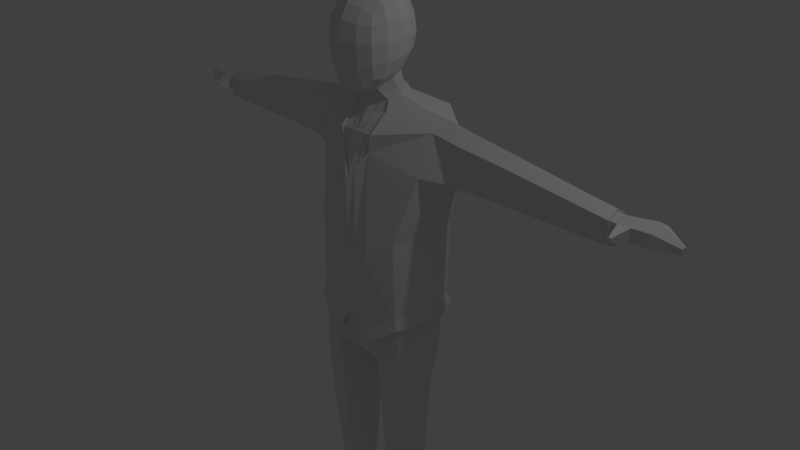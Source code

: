# Source: model_2.blend  (saved by Blender 2.78.0; exported with 4.5.12 LTS)
import bpy
from mathutils import Matrix  # noqa: F401  (used for matrix-valued properties, if any)

bpy.ops.wm.read_factory_settings(use_empty=True)
scene = bpy.context.scene
scene.name = 'Scene'

# ---- collections
col_collection_1 = bpy.data.collections.new('Collection 1'); scene.collection.children.link(col_collection_1)

# ---- world
world_world = bpy.data.worlds.new('World'); scene.world = world_world
world_world.color = (0.05088, 0.05088, 0.05088)
world_world.use_sun_shadow = False
world_world.sun_shadow_jitter_overblur = 0.0
world_world.cycles.sampling_method = 'MANUAL'

# ---- cameras
cam_camera = bpy.data.cameras.new('Camera')
cam_camera.clip_end = 100.0
cam_camera.lens = 35.0
cam_camera.sensor_width = 32.0
cam_camera.sensor_height = 18.0
cam_camera.ortho_scale = 7.314
cam_camera.dof.focus_distance = 0.0
cam_camera.dof.aperture_fstop = 128.0

# ---- lights
light_lamp = bpy.data.lights.new('Lamp', 'POINT')
light_lamp.transmission_factor = 0.0
light_lamp.cutoff_distance = 30.0
light_lamp.energy = 100.0
light_lamp.shadow_buffer_clip_start = 1.001
light_lamp.shadow_soft_size = 0.1
light_lamp.shadow_maximum_resolution = 0.006
light_lamp.use_absolute_resolution = True

# ---- meshes
me_cube_001 = bpy.data.meshes.new('Cube.001')
me_cube_001.from_pydata([(0.4611, 0.04442, 3.434), (0.2029, 0.3282, 3.034), (0.4439, 0.04127, 3.034), (0.3582, -0.4577, 3.404), (0.3863, -0.2989, 3.603), (0.4565, -0.3141, 2.977), (0.2145, -0.5596, 2.891), (0.205, -0.5463, 3.409), (0.2203, 0.1276, 2.764), (0.2123, -0.2558, 2.606), (0.2282, 0.08689, 3.722), (0.229, -0.3138, 3.707), (0.4817, -0.2228, 3.445), (0.3863, -0.2989, 3.603), (0.0, 0.4378, 2.993), (0.3582, -0.4577, 3.404), (0.462, -0.3114, 3.433), (0.385, 0.04466, 3.607), (0.4797, -0.1363, 3.0), (0.2191, -0.5794, 3.191), (0.0, -0.6059, 3.432), (0.0, -0.6273, 2.821), (0.0, 0.1872, 2.685), (0.3063, -0.08135, 2.727), (0.0, -0.1904, 2.524), (0.0, 0.1501, 3.807), (0.0, -0.3423, 3.779), (0.2526, -0.1272, 3.771), (0.1916, 0.2248, 2.878), (0.198, 0.2686, 3.593), (0.4781, -0.3251, 3.218), (0.351, 0.2017, 3.055), (0.3774, -0.305, 2.766), (0.3586, 0.03393, 2.874), (0.385, 0.04466, 3.607), (0.3863, -0.2989, 3.603), (0.3582, -0.4577, 3.404), (0.3697, -0.4644, 2.948), (0.2091, -0.4778, 2.658), (0.1993, -0.4583, 3.573), (0.5013, -0.1348, 3.457), (0.4623, -0.317, 3.042), (0.0, -0.6448, 3.179), (0.0, -0.1209, 3.859), (0.0, 0.3051, 2.817), (0.0, 0.3832, 3.659), (0.0, 0.4998, 3.219), (0.3913, -0.1358, 2.813), (0.4246, -0.1322, 3.649), (0.3801, -0.4832, 3.203), (0.0, -0.5374, 2.549), (0.0, -0.5065, 3.62), (0.3259, -0.4212, 2.775), (0.3199, -0.4098, 3.53), (0.3055, 0.1569, 2.93), (0.3184, 0.1795, 3.54), (0.6678, -0.4064, -0.2961), (0.654, 0.5309, -0.3037), (0.0, 0.5705, -0.5705), (0.0, -0.5329, -0.4521), (0.0, -0.3952, 2.059), (0.0, -0.5705, 1.524), (0.3248, -0.5329, -0.5705), (0.3248, 0.5705, -0.5705), (0.2421, -0.3952, 2.059), (0.2046, -0.3921, 1.837), (0.7275, -0.392, -0.9577), (0.6708, 0.4482, -0.9665), (0.0, 0.5554, -0.9898), (0.0, -0.4922, -0.9898), (0.3796, -0.4621, -1.028), (0.3422, 0.5379, -1.034), (0.6397, -0.1851, -3.867), (0.6145, 0.1621, -3.868), (0.4144, -0.213, -3.871), (0.3989, 0.166, -3.867), (0.3674, 0.2595, -2.439), (0.398, -0.3642, -2.438), (0.7283, -0.3111, -2.427), (0.683, 0.1877, -2.429), (0.3882, -0.413, -1.632), (0.7055, 0.2285, -1.592), (0.3539, 0.3106, -1.636), (0.7572, -0.3559, -1.587), (0.873, 0.01923, -0.2262), (0.9215, 0.01923, -0.9422), (0.0, 0.03912, -1.063), (0.1209, 0.03912, -1.105), (0.7223, -0.01741, -3.87), (0.2928, -0.02601, -3.876), (0.8634, -0.06855, -2.4), (0.1942, -0.05141, -2.416), (0.1628, -0.04944, -1.682), (0.9091, -0.07179, -1.613), (0.6899, -0.01765, -3.87), (0.5989, 0.134, -3.868), (0.4298, -0.1828, -3.871), (0.6202, -0.1593, -3.868), (0.4168, 0.1372, -3.867), (0.3271, -0.02491, -3.875), (0.6913, -0.01694, -3.995), (0.6003, 0.1347, -3.993), (0.4312, -0.1821, -3.926), (0.6216, -0.1586, -3.923), (0.4182, 0.1379, -3.992), (0.3285, -0.0242, -4.0), (0.6941, -0.01552, -4.246), (0.6031, 0.1361, -4.243), (0.4341, -0.1807, -4.246), (0.6244, -0.1571, -4.243), (0.421, 0.1393, -4.243), (0.3313, -0.02278, -4.25), (0.4361, -0.8639, -3.999), (0.6264, -0.8403, -3.996), (0.3725, -0.7051, -4.029), (0.6576, -0.6994, -4.026), (0.6598, -0.6982, -4.244), (0.4389, -0.8625, -4.249), (0.6292, -0.8389, -4.246), (0.3747, -0.7039, -4.247), (0.6913, 0.004306, -3.995), (0.6003, 0.1559, -3.993), (0.4182, 0.1592, -3.992), (0.3285, -0.002954, -4.0), (0.6941, 0.005723, -4.245), (0.6031, 0.1573, -4.243), (0.421, 0.1606, -4.242), (0.3314, -0.001537, -4.25), (3.34, 0.1642, 1.947), (3.346, 0.061, 1.878), (3.348, 0.04599, 1.639), (3.341, 0.3158, 1.857), (3.341, 0.3517, 1.688), (3.353, 0.1947, 1.578), (3.419, 0.1658, 1.949), (3.425, 0.06258, 1.88), (3.427, 0.04756, 1.695), (3.42, 0.3174, 1.859), (3.42, 0.3532, 1.69), (3.431, 0.1963, 1.619), (3.819, 0.1633, 2.012), (3.827, 0.02771, 1.922), (3.829, 0.007999, 1.775), (3.82, 0.3623, 1.895), (3.82, 0.4093, 1.839), (3.835, 0.2033, 1.695), (4.107, 0.1947, 1.83), (4.109, 0.1665, 1.811), (4.109, 0.1624, 1.746), (4.107, 0.2361, 1.806), (4.107, 0.2459, 1.759), (4.111, 0.203, 1.729), (3.583, 0.1649, 1.971), (3.584, 0.3336, 1.872), (3.584, 0.3734, 1.743), (3.59, 0.05003, 1.895), (3.597, 0.1988, 1.66), (3.592, 0.03333, 1.743), (3.462, -0.1108, 1.755), (3.461, -0.1048, 1.829), (3.526, -0.1161, 1.768), (3.525, -0.1098, 1.836), (3.468, -0.1477, 1.765), (3.468, -0.1437, 1.813), (3.511, -0.1513, 1.772), (3.51, -0.1471, 1.818), (0.245, -0.1149, 2.447), (0.0, -0.1879, 2.447), (0.0, 0.2044, 2.66), (0.2349, 0.1562, 2.602), (0.2928, 0.01908, 2.533), (0.2493, -0.138, 2.319), (0.0, -0.2948, 2.228), (0.3276, 0.641, 0.4345), (0.6446, 0.6028, 0.7288), (0.6712, 0.5593, -0.3045), (0.9062, 0.01853, -0.2254), (0.877, 0.08383, 0.8148), (0.6605, -0.4391, 0.7425), (0.6894, -0.4317, -0.2959), (0.33, -0.5657, -0.5714), (0.3266, 0.6036, -0.5717), (0.0, 0.6037, -0.5717), (0.3336, -0.6025, 0.4374), (0.0, -0.6034, 0.4373), (0.0, 0.7872, 1.836), (0.0, 0.604, 2.326), (0.0, -0.5661, -0.4534), (0.0, 0.6411, 0.4342), (0.5851, 0.6017, 2.317), (0.8342, 0.5557, 2.028), (1.013, 0.1845, 2.309), (0.9035, -0.01239, 2.171), (0.8226, 0.6316, 1.651), (0.8619, -0.2144, 1.64), (0.0, -0.6023, 1.527), (1.053, 0.2452, 1.41), (0.2169, -0.4226, 1.842), (0.3291, 0.787, 1.836), (0.2563, -0.4224, 2.072), (0.5893, 0.1285, 2.375), (0.269, -0.1588, 2.336), (0.2746, -0.1294, 2.452), (2.119, 0.1762, 2.148), (3.345, 0.1625, 1.98), (0.2691, 0.2505, 2.507), (0.2554, 0.177, 2.617), (3.348, 0.0316, 1.893), (3.349, 0.01756, 1.622), (3.344, 0.3433, 1.876), (3.343, 0.3823, 1.675), (3.353, 0.1979, 1.545), (1.175, 0.47, 2.09), (2.018, 0.01876, 2.039), (1.177, 0.5419, 1.708), (2.133, 0.223, 1.51), (1.19, -0.05506, 1.62), (1.357, 0.1819, 2.249), (1.971, 0.417, 2.015), (1.235, -0.004194, 2.12), (1.969, 0.4762, 1.699), (1.377, 0.2378, 1.48), (1.979, -0.02229, 1.626), (0.0, 0.2326, 2.676), (0.3246, 0.0167, 2.542), (0.3411, 0.03062, 2.501), (0.0, 0.3119, 2.504), (0.2064, 0.34, 3.086), (0.4522, 0.0447, 3.088), (0.4623, -0.317, 3.042), (0.2158, -0.565, 2.972), (0.0, 0.4545, 3.054), (0.5024, -0.1362, 3.159), (0.0, -0.632, 2.918), (0.3575, 0.209, 3.102), (0.3725, -0.4695, 3.017), (0.1963, 0.2683, 2.943), (0.3945, 0.03702, 2.941), (0.4107, -0.3088, 2.855), (0.2114, -0.5122, 2.756), (0.0, 0.3609, 2.891), (0.4285, -0.136, 2.892), (0.0, -0.5752, 2.663), (0.3246, 0.1758, 2.983), (0.3443, -0.4394, 2.848), (0.4522, 0.0447, 3.088), (0.08092, 0.3941, 3.009), (0.08558, -0.6003, 2.849), (0.08177, -0.5821, 3.423), (0.08788, 0.1634, 2.716), (0.08469, -0.2165, 2.557), (0.09102, 0.1249, 3.773), (0.09136, -0.3309, 3.751), (0.2064, 0.34, 3.086), (0.08741, -0.6187, 3.184), (0.1007, -0.1234, 3.824), (0.07643, 0.273, 2.841), (0.07897, 0.3375, 3.633), (0.08342, -0.5136, 2.592), (0.07949, -0.4873, 3.601), (0.1296, 0.5705, -0.5705), (0.09656, -0.3952, 2.059), (0.08161, -0.4993, 1.649), (0.1296, -0.5329, -0.5705), (0.1365, 0.5484, -1.007), (0.1514, -0.4802, -1.005), (0.04822, 0.03912, -1.08), (0.09773, -0.1588, 2.447), (0.09372, 0.1852, 2.637), (0.09945, -0.2323, 2.264), (0.1303, 0.6037, -0.5717), (0.1331, -0.603, 0.4373), (0.08653, -0.5306, 1.653), (0.1307, 0.6411, 0.4343), (0.1316, -0.566, -0.5716), (0.2334, 0.6031, 2.322), (0.1313, 0.7871, 1.836), (0.1019, 0.2104, 2.652), (0.1073, 0.2874, 2.505), (0.08607, -0.6053, 2.939), (0.08233, 0.4088, 3.067), (0.08433, -0.5501, 2.7), (0.07832, 0.324, 2.912), (0.0, 0.3832, 3.659), (0.4681, -0.2249, 2.988), (0.2594, -0.1683, 2.667), (0.2408, -0.2202, 3.739), (0.0, 0.4907, 3.452), (0.0, -0.2313, 3.819), (0.3844, -0.2202, 2.79), (0.4055, -0.2153, 3.626), (0.0, -0.2258, -1.027), (0.2499, -0.2108, -1.067), (0.3534, -0.1192, -3.873), (0.2958, -0.2073, -2.427), (0.2752, -0.2307, -1.657), (0.7707, -0.193, -0.2611), (0.8248, -0.1858, -0.95), (0.6811, -0.101, -3.869), (0.796, -0.1895, -2.414), (0.8334, -0.2134, -1.6), (0.3783, -0.1036, -3.873), (0.6551, -0.08825, -3.869), (0.3797, -0.1029, -3.963), (0.6565, -0.08754, -3.959), (0.3826, -0.1015, -4.248), (0.6593, -0.08612, -4.244), (0.4042, -0.7842, -4.014), (0.642, -0.7696, -4.011), (0.4067, -0.783, -4.248), (0.6446, -0.7684, -4.245), (3.343, 0.1128, 1.912), (3.35, 0.1206, 1.608), (3.422, 0.1144, 1.914), (3.429, 0.1222, 1.657), (3.823, 0.09568, 1.967), (3.832, 0.1059, 1.735), (4.108, 0.1806, 1.821), (4.11, 0.1827, 1.738), (3.595, 0.1163, 1.702), (3.587, 0.1076, 1.933), (0.269, -0.04773, 2.49), (0.7691, -0.1769, 0.7787), (0.9586, 0.08633, 2.24), (0.9576, 0.01608, 1.525), (0.4233, -0.1462, 2.224), (0.7981, -0.2059, -0.2606), (3.347, 0.09725, 1.936), (3.351, 0.108, 1.583), (2.056, 0.1007, 1.568), (2.069, 0.09773, 2.094), (1.296, 0.08912, 2.185), (1.284, 0.09181, 1.549), (0.2997, -0.05615, 2.497), (0.3052, -0.0638, 2.419), (0.4971, -0.2263, 3.158), (0.4196, -0.2222, 2.873), (0.09967, -0.2198, -1.043), (0.09607, -0.2269, 3.787), (0.3974, 0.1215, 3.045), (0.198, 0.2686, 3.593), (0.2059, 0.1762, 2.821), (0.2131, 0.1777, 3.658), (0.08615, 0.4488, 3.221), (0.0, 0.2461, 2.751), (0.0, 0.2667, 3.733), (0.332, 0.09543, 2.902), (0.3517, 0.1121, 3.573), (0.4048, 0.1268, 3.095), (0.3596, 0.1064, 2.962), (0.085, 0.2312, 3.703), (0.08215, 0.2182, 2.779), (0.198, 0.2686, 3.593), (0.2064, 0.34, 3.086), (0.4522, 0.0447, 3.088), (0.385, 0.04466, 3.607), (0.3863, -0.2989, 3.603), (0.3582, -0.4577, 3.404), (0.4623, -0.317, 3.042), (0.0, 0.3832, 3.659), (0.4246, -0.1322, 3.649), (0.3801, -0.4832, 3.203), (0.07897, 0.3375, 3.633), (0.3184, 0.1795, 3.54), (0.3517, 0.1121, 3.573), (0.4055, -0.2153, 3.626), (0.3199, -0.4098, 3.53), (0.0, 0.4545, 3.054), (0.5024, -0.1362, 3.159), (0.3575, 0.209, 3.102), (0.3725, -0.4695, 3.017), (0.4971, -0.2263, 3.158), (0.4048, 0.1268, 3.095), (0.08233, 0.4088, 3.067), (0.4623, -0.317, 3.042), (0.4246, -0.1322, 3.649), (0.0, 0.3832, 3.659), (0.216, 0.372, 3.225), (0.4747, 0.05401, 3.233), (0.3751, 0.2286, 3.23), (0.4249, 0.1413, 3.231), (0.4246, -0.1322, 3.649), (0.5105, -0.1358, 3.23), (0.3801, -0.4832, 3.203), (0.07897, 0.3375, 3.633), (0.3184, 0.1795, 3.54), (0.3517, 0.1121, 3.573), (0.4055, -0.2153, 3.626), (0.3199, -0.4098, 3.53), (0.0, 0.4545, 3.054), (0.5024, -0.1362, 3.159), (0.3575, 0.209, 3.102), (0.3725, -0.4695, 3.017), (0.4971, -0.2263, 3.158), (0.4048, 0.1268, 3.095), (0.08233, 0.4088, 3.067), (0.4246, -0.1322, 3.649), (0.0, 0.3832, 3.659), (0.4623, -0.317, 3.042), (0.3582, -0.4577, 3.404), (0.3863, -0.2989, 3.603), (0.385, 0.04466, 3.607), (0.4522, 0.0447, 3.088), (0.2064, 0.34, 3.086), (0.198, 0.2686, 3.593), (0.3801, -0.4832, 3.203), (0.07897, 0.3375, 3.633), (0.3184, 0.1795, 3.54), (0.3517, 0.1121, 3.573), (0.4055, -0.2153, 3.626), (0.3199, -0.4098, 3.53), (0.0, 0.4545, 3.054), (0.5024, -0.1362, 3.159), (0.3575, 0.209, 3.102), (0.3725, -0.4695, 3.017), (0.4971, -0.2263, 3.158), (0.4048, 0.1268, 3.095), (0.08233, 0.4088, 3.067), (0.385, 0.04466, 3.607), (0.409, 0.1287, 3.421), (0.3569, 0.2131, 3.407), (0.4522, 0.0447, 3.088), (0.2064, 0.34, 3.086), (0.2041, 0.3578, 3.42), (0.198, 0.2686, 3.593), (0.08143, 0.4377, 3.439), (0.4943, -0.2302, 3.224), (0.3801, -0.4832, 3.203), (0.07897, 0.3375, 3.633), (0.3184, 0.1795, 3.54), (0.3517, 0.1121, 3.573), (0.4055, -0.2153, 3.626), (0.3199, -0.4098, 3.53), (0.0, 0.4545, 3.054), (0.5024, -0.1362, 3.159), (0.3575, 0.209, 3.102), (0.3725, -0.4695, 3.017), (0.4971, -0.2263, 3.158), (0.4048, 0.1268, 3.095), (0.08233, 0.4088, 3.067), (0.9316, 0.01946, -0.3944), (0.6994, 0.5618, -0.4766), (0.3505, -0.5658, -0.7593), (0.7141, -0.4317, -0.4685), (0.1435, 0.6038, -0.7593), (0.0, 0.6038, -0.7593), (0.2128, -0.5658, -0.7593), (0.3505, 0.6038, -0.7593), (0.8232, -0.2055, -0.4314), (0.9668, 0.01871, -0.3936), (0.0, 0.639, -0.7606), (0.7369, -0.4586, -0.4683), (0.7177, 0.592, -0.4774), (0.3524, 0.6389, -0.7607), (0.356, -0.6006, -0.7604), (0.1443, 0.639, -0.7606), (0.2149, -0.6009, -0.7605), (0.8522, -0.2192, -0.4308)], [], [(425, 343, 46, 287), (425, 287, 283, 428), (423, 424, 429, 420), (423, 420, 379, 377), (439, 433, 46, 343), (422, 377, 379, 435), (236, 243, 54, 28), (282, 256, 44, 240), (235, 229, 358, 370), (237, 241, 47, 33), (349, 346, 54, 243), (29, 55, 363, 352), (36, 49, 361, 357), (280, 231, 367, 373), (257, 29, 352, 362), (45, 257, 362, 359), (53, 36, 357, 366), (227, 280, 373, 353), (49, 235, 370, 361), (348, 234, 369, 372), (35, 53, 366, 356), (234, 227, 353, 369), (238, 244, 52, 32), (336, 289, 47, 241), (279, 254, 42, 233), (281, 242, 50, 258), (239, 38, 52, 244), (230, 235, 49, 19), (248, 20, 42, 254), (7, 19, 49, 36), (7, 36, 53, 39), (248, 259, 51, 20), (285, 321, 170, 23), (351, 344, 44, 256), (341, 28, 54, 346), (8, 33, 47, 23), (250, 267, 166, 9), (285, 23, 47, 289), (9, 32, 52, 38), (250, 258, 50, 24), (251, 25, 43, 255), (10, 27, 48, 34), (342, 347, 55, 29), (350, 257, 45, 345), (338, 255, 43, 288), (252, 26, 51, 259), (11, 39, 53, 35), (286, 290, 48, 27), (260, 63, 71, 264), (269, 171, 166, 267), (262, 65, 64, 261), (63, 57, 67, 71), (91, 76, 75, 89), (337, 292, 70, 265), (296, 56, 66, 297), (263, 59, 69, 265), (56, 62, 70, 66), (298, 72, 97, 302), (299, 78, 72, 298), (76, 79, 73, 75), (78, 77, 74, 72), (83, 80, 77, 78), (82, 81, 79, 76), (300, 83, 78, 299), (92, 82, 76, 91), (87, 71, 82, 92), (297, 66, 83, 300), (71, 67, 81, 82), (66, 70, 80, 83), (67, 85, 93, 81), (292, 87, 92, 295), (295, 92, 91, 294), (81, 93, 90, 79), (79, 90, 88, 73), (75, 73, 95, 98), (57, 84, 85, 67), (264, 71, 87, 266), (294, 91, 89, 293), (302, 97, 103, 304), (97, 96, 102, 103), (73, 88, 94, 95), (293, 89, 99, 301), (89, 75, 98, 99), (72, 74, 96, 97), (107, 110, 126, 125), (105, 104, 122, 123), (98, 95, 101, 104), (95, 94, 100, 101), (99, 98, 104, 105), (301, 99, 105, 303), (305, 306, 109, 108), (110, 107, 106, 111), (103, 102, 112, 113), (303, 105, 114, 307), (306, 106, 116, 310), (101, 100, 120, 121), (307, 114, 119, 309), (113, 112, 117, 118), (308, 113, 118, 310), (105, 111, 119, 114), (106, 100, 115, 116), (305, 108, 117, 309), (304, 103, 113, 308), (108, 109, 118, 117), (123, 122, 126, 127), (121, 120, 124, 125), (122, 121, 125, 126), (106, 107, 125, 124), (111, 105, 123, 127), (110, 111, 127, 126), (100, 106, 124, 120), (104, 101, 121, 122), (312, 133, 139, 314), (133, 132, 138, 139), (311, 128, 204, 327), (169, 170, 224, 206), (56, 296, 448, 443), (260, 58, 445, 444), (321, 166, 202, 333), (262, 61, 195, 272), (132, 133, 211, 210), (268, 169, 206, 277), (128, 131, 209, 204), (171, 64, 199, 201), (57, 63, 447, 441), (312, 130, 208, 328), (64, 65, 197, 199), (274, 263, 446, 456), (154, 153, 143, 144), (153, 152, 140, 143), (129, 130, 136, 135), (131, 128, 134, 137), (132, 131, 137, 138), (311, 129, 135, 313), (316, 145, 151, 318), (145, 144, 150, 151), (320, 155, 141, 315), (156, 154, 144, 145), (319, 156, 145, 316), (155, 157, 142, 141), (151, 150, 149, 146), (318, 151, 146, 317), (141, 142, 148, 147), (143, 140, 146, 149), (144, 143, 149, 150), (315, 141, 147, 317), (155, 135, 159, 161), (314, 139, 156, 319), (139, 138, 154, 156), (313, 135, 155, 320), (137, 134, 152, 153), (138, 137, 153, 154), (161, 159, 163, 165), (157, 155, 161, 160), (135, 136, 158, 159), (136, 157, 160, 158), (163, 162, 164, 165), (159, 158, 162, 163), (160, 161, 165, 164), (158, 160, 164, 162), (166, 171, 201, 202), (175, 176, 449, 452), (131, 132, 210, 209), (62, 56, 443, 442), (130, 129, 207, 208), (261, 64, 171, 269), (23, 170, 169, 8), (249, 268, 168, 22), (181, 173, 174, 175), (326, 322, 178, 179), (276, 185, 186, 275), (274, 271, 184, 187), (197, 194, 192, 199), (330, 213, 207, 327), (177, 174, 193, 196), (183, 178, 194, 197), (273, 188, 185, 276), (174, 173, 198, 193), (271, 183, 197, 272), (323, 325, 199, 192), (179, 178, 183, 180), (193, 198, 189, 190), (270, 273, 173, 181), (190, 189, 200, 191), (322, 177, 196, 324), (218, 203, 204, 209), (225, 205, 206, 224), (175, 174, 177, 176), (220, 218, 209, 210), (329, 215, 211, 328), (213, 222, 208, 207), (215, 220, 210, 211), (221, 214, 220, 215), (219, 216, 222, 213), (332, 221, 215, 329), (214, 212, 218, 220), (212, 217, 203, 218), (331, 219, 213, 330), (323, 192, 219, 331), (190, 191, 217, 212), (193, 190, 212, 214), (324, 196, 221, 332), (192, 194, 216, 219), (196, 193, 214, 221), (278, 226, 223, 277), (334, 225, 224, 333), (325, 200, 225, 334), (275, 186, 226, 278), (200, 189, 205, 225), (6, 37, 235, 230), (247, 279, 233, 21), (5, 229, 235, 37), (284, 18, 232, 335), (339, 31, 234, 348), (2, 228, 232, 18), (1, 227, 234, 31), (246, 14, 231, 280), (6, 239, 244, 37), (247, 21, 242, 281), (284, 336, 241, 18), (5, 37, 244, 238), (339, 349, 243, 31), (2, 18, 241, 237), (246, 282, 240, 14), (1, 31, 243, 236), (1, 236, 282, 246), (6, 247, 281, 239), (1, 246, 280, 227), (6, 230, 279, 247), (189, 275, 278, 205), (205, 278, 277, 206), (182, 188, 273, 270), (184, 271, 272, 195), (173, 273, 276, 198), (180, 183, 271, 274), (198, 276, 275, 189), (8, 169, 268, 249), (60, 261, 269, 172), (59, 263, 274, 187), (181, 175, 452, 453), (168, 268, 277, 223), (65, 262, 272, 197), (68, 264, 266, 86), (62, 263, 265, 70), (291, 337, 265, 69), (61, 262, 261, 60), (172, 269, 267, 167), (58, 260, 264, 68), (11, 252, 259, 39), (286, 27, 255, 338), (342, 29, 257, 350), (10, 251, 255, 27), (9, 38, 258, 250), (24, 167, 267, 250), (341, 351, 256, 28), (7, 39, 259, 248), (7, 248, 254, 19), (239, 281, 258, 38), (230, 19, 254, 279), (236, 28, 256, 282), (55, 347, 364, 363), (290, 35, 356, 365), (232, 228, 354, 368), (11, 286, 338, 252), (86, 266, 337, 291), (5, 238, 336, 284), (5, 284, 335, 229), (199, 325, 334, 201), (201, 334, 333, 202), (194, 324, 332, 216), (191, 323, 331, 217), (217, 331, 330, 203), (216, 332, 329, 222), (222, 329, 328, 208), (178, 322, 324, 194), (191, 200, 325, 323), (203, 330, 327, 204), (176, 177, 322, 326), (134, 313, 320, 152), (136, 314, 319, 157), (140, 315, 317, 146), (148, 318, 317, 147), (157, 319, 316, 142), (152, 320, 315, 140), (142, 316, 318, 148), (128, 311, 313, 134), (133, 312, 328, 211), (170, 321, 333, 224), (263, 62, 442, 446), (129, 311, 327, 207), (130, 312, 314, 136), (100, 304, 308, 115), (111, 305, 309, 119), (115, 308, 310, 116), (112, 307, 309, 117), (109, 306, 310, 118), (102, 303, 307, 112), (111, 106, 306, 305), (96, 301, 303, 102), (74, 293, 301, 96), (94, 302, 304, 100), (77, 294, 293, 74), (80, 295, 294, 77), (70, 292, 295, 80), (85, 297, 300, 93), (93, 300, 299, 90), (90, 299, 298, 88), (88, 298, 302, 94), (84, 296, 297, 85), (266, 87, 292, 337), (11, 35, 290, 286), (252, 338, 288, 26), (9, 285, 289, 32), (9, 166, 321, 285), (238, 32, 289, 336), (335, 232, 368, 371), (48, 290, 365, 360), (34, 48, 360, 355), (8, 249, 351, 341), (10, 342, 350, 251), (2, 237, 349, 339), (2, 339, 348, 228), (251, 350, 345, 25), (10, 34, 347, 342), (8, 341, 346, 33), (249, 22, 344, 351), (228, 348, 372, 354), (347, 34, 355, 364), (229, 335, 371, 358), (237, 33, 346, 349), (370, 358, 374, 392), (363, 364, 386, 385), (365, 356, 4, 387), (361, 370, 392, 383), (355, 360, 381, 17), (353, 373, 395, 253), (364, 355, 17, 386), (369, 353, 253, 391), (368, 354, 245, 390), (357, 361, 383, 3), (354, 372, 394, 245), (352, 363, 385, 340), (373, 367, 389, 395), (366, 357, 3, 388), (371, 368, 390, 393), (358, 371, 393, 374), (362, 352, 340, 384), (372, 369, 391, 394), (359, 362, 384, 376), (356, 366, 388, 4), (360, 365, 387, 381), (245, 394, 416, 402), (340, 385, 407, 404), (395, 389, 411, 417), (388, 3, 399, 410), (393, 390, 412, 415), (374, 393, 415, 398), (384, 340, 404, 406), (394, 391, 413, 416), (376, 384, 406, 397), (4, 388, 410, 400), (381, 387, 409, 396), (392, 374, 398, 414), (385, 386, 408, 407), (387, 4, 400, 409), (383, 392, 414, 405), (17, 381, 396, 401), (253, 395, 417, 403), (386, 17, 401, 408), (391, 253, 403, 413), (390, 245, 402, 412), (3, 383, 405, 399), (399, 405, 427, 15), (402, 416, 438, 421), (404, 407, 429, 424), (417, 411, 433, 439), (410, 399, 15, 432), (415, 412, 434, 437), (398, 415, 437, 41), (406, 404, 424, 428), (416, 413, 435, 438), (397, 406, 428, 283), (400, 410, 432, 13), (396, 409, 431, 375), (414, 398, 41, 436), (407, 408, 430, 429), (409, 400, 13, 431), (405, 414, 436, 427), (401, 396, 375, 418), (403, 417, 439, 422), (408, 401, 418, 430), (413, 403, 422, 435), (412, 402, 421, 434), (421, 378, 382, 434), (438, 435, 379, 380), (0, 40, 382, 378), (419, 380, 379, 420), (419, 420, 429, 430), (0, 418, 375, 40), (12, 426, 382, 40), (12, 40, 375, 431), (16, 13, 432, 15), (16, 15, 427, 30), (437, 434, 382, 426), (41, 30, 427, 436), (422, 439, 343, 377), (423, 425, 428, 424), (423, 377, 343, 425), (41, 437, 426, 30), (16, 12, 431, 13), (16, 30, 426, 12), (0, 419, 430, 418), (0, 378, 380, 419), (421, 438, 380, 378), (440, 441, 452, 449), (448, 440, 449, 457), (444, 445, 450, 455), (442, 443, 451, 454), (441, 447, 453, 452), (446, 442, 454, 456), (447, 444, 455, 453), (443, 448, 457, 451), (63, 260, 444, 447), (296, 84, 440, 448), (326, 179, 451, 457), (179, 180, 454, 451), (270, 181, 453, 455), (182, 270, 455, 450), (176, 326, 457, 449), (84, 57, 441, 440), (180, 274, 456, 454)])
me_cube_001.use_remesh_preserve_volume = False
me_cube_001.use_remesh_preserve_attributes = False
me_cube_001.use_mirror_vertex_groups = False
me_cube_001.update()

# ---- objects
ob_cube = bpy.data.objects.new('Cube', me_cube_001)
ob_lamp = bpy.data.objects.new('Lamp', light_lamp)
ob_camera = bpy.data.objects.new('Camera', cam_camera)

# ---- transforms, parenting, visibility, modifiers, constraints
ob_cube.location = (-0.1465, 0.3688, -0.4131)
ob_cube.lineart.crease_threshold = 0.0
_m = ob_cube.modifiers.new('Mirror', 'MIRROR')
_m.use_clip = True
ob_lamp.location = (4.076, 1.005, 5.904)
ob_lamp.rotation_euler = (0.6503, 0.05522, 1.866)
ob_lamp.lock_rotations_4d = False
ob_lamp.empty_display_type = 'ARROWS'
ob_lamp.color = (0.0, 0.0, 0.0, 0.0)
ob_lamp.lineart.crease_threshold = 0.0
ob_camera.location = (7.481, -6.508, 5.344)
ob_camera.rotation_euler = (1.109, 0.0, 0.8149)
ob_camera.lock_rotations_4d = False
ob_camera.empty_display_type = 'ARROWS'
ob_camera.color = (0.0, 0.0, 0.0, 0.0)
ob_camera.display_type = 'WIRE'
ob_camera.lineart.crease_threshold = 0.0

# ---- collection membership
col_collection_1.objects.link(ob_cube)
col_collection_1.objects.link(ob_lamp)
col_collection_1.objects.link(ob_camera)

# ---- scene / render settings (as saved in the file)
scene.camera = ob_camera
scene.frame_start = 1; scene.frame_end = 250; scene.frame_set(1)
scene.render.engine = 'BLENDER_EEVEE_NEXT'
scene.render.resolution_percentage = 50
scene.render.dither_intensity = 0.0
scene.cycles.use_denoising = False
scene.cycles.samples = 128
scene.cycles.sampling_pattern = 'TABULATED_SOBOL'
scene.cycles.light_sampling_threshold = 0.0
scene.cycles.use_adaptive_sampling = False
scene.cycles.use_light_tree = False
scene.cycles.blur_glossy = 0.0
scene.cycles.sample_clamp_indirect = 0.0
scene.view_settings.view_transform = 'Standard'
bpy.context.view_layer.update()
